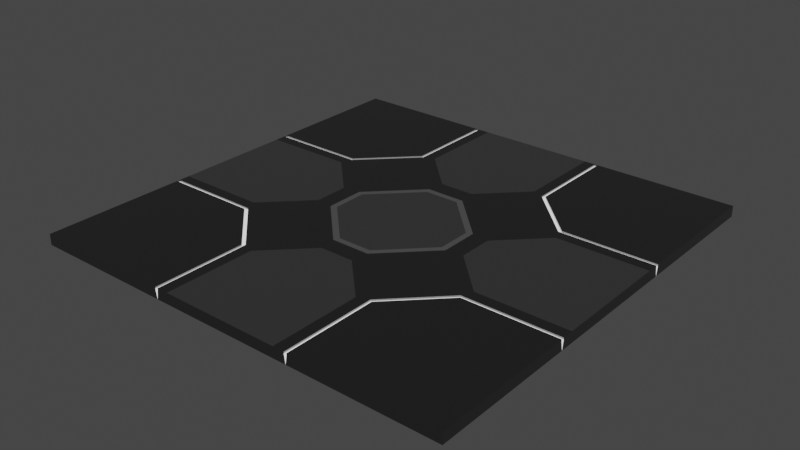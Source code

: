 # Source: floor2.blend  (saved by Blender 3.3.6; exported with 4.5.12 LTS)
import bpy
from mathutils import Matrix  # noqa: F401  (used for matrix-valued properties, if any)

bpy.ops.wm.read_factory_settings(use_empty=True)
scene = bpy.context.scene
scene.name = 'Scene'

# ---- collections
col_x = bpy.data.collections.new('Пол'); scene.collection.children.link(col_x)

# ---- materials (node trees are filled in below, after node groups)
mat_material_002 = bpy.data.materials.new('Material.002')
mat_material_001 = bpy.data.materials.new('Material.001')
mat_material_003 = bpy.data.materials.new('Material.003')
mat_material_004 = bpy.data.materials.new('Material.004')

# ---- material node trees
mat_material_002.use_nodes = True; mat_material_002.node_tree.nodes.clear()
_N = mat_material_002.node_tree.nodes; _L = mat_material_002.node_tree.links
n0 = _N.new('ShaderNodeBsdfPrincipled'); n0.name = 'Principled BSDF'; n0.location = (10, 300)
n0.distribution = 'GGX'
n0.subsurface_method = 'RANDOM_WALK_SKIN'
n0.inputs[0].default_value = (0.233, 0.233, 0.233, 1.0)
n0.inputs[1].default_value = 0.937
n0.inputs[2].default_value = 0.2559
n0.inputs[3].default_value = 1.45
n0.inputs[27].default_value = (0.0, 0.0, 0.0, 1.0)
n0.inputs[28].default_value = 1.0
n1 = _N.new('ShaderNodeOutputMaterial'); n1.name = 'Material Output'; n1.location = (300, 300)
_L.new(n0.outputs[0], n1.inputs[0])
n1.is_active_output = True
mat_material_001.use_nodes = True; mat_material_001.node_tree.nodes.clear()
_N = mat_material_001.node_tree.nodes; _L = mat_material_001.node_tree.links
n0 = _N.new('ShaderNodeBsdfPrincipled'); n0.name = 'Principled BSDF'; n0.location = (10, 300)
n0.distribution = 'GGX'
n0.subsurface_method = 'RANDOM_WALK_SKIN'
n0.inputs[3].default_value = 1.45
n0.inputs[28].default_value = 1.0
n1 = _N.new('ShaderNodeOutputMaterial'); n1.name = 'Material Output'; n1.location = (300, 300)
_L.new(n0.outputs[0], n1.inputs[0])
n1.is_active_output = True
mat_material_003.use_nodes = True; mat_material_003.node_tree.nodes.clear()
_N = mat_material_003.node_tree.nodes; _L = mat_material_003.node_tree.links
n0 = _N.new('ShaderNodeBsdfPrincipled'); n0.name = 'Principled BSDF'; n0.location = (10, 300)
n0.distribution = 'GGX'
n0.subsurface_method = 'RANDOM_WALK_SKIN'
n0.inputs[0].default_value = (0.4869, 0.4869, 0.4869, 1.0)
n0.inputs[1].default_value = 0.9134
n0.inputs[2].default_value = 0.2165
n0.inputs[3].default_value = 1.45
n0.inputs[27].default_value = (0.0, 0.0, 0.0, 1.0)
n0.inputs[28].default_value = 1.0
n1 = _N.new('ShaderNodeOutputMaterial'); n1.name = 'Material Output'; n1.location = (300, 300)
_L.new(n0.outputs[0], n1.inputs[0])
n1.is_active_output = True
mat_material_004.use_nodes = True; mat_material_004.node_tree.nodes.clear()
_N = mat_material_004.node_tree.nodes; _L = mat_material_004.node_tree.links
n0 = _N.new('ShaderNodeBsdfPrincipled'); n0.name = 'Principled BSDF'; n0.location = (10, 300)
n0.distribution = 'GGX'
n0.subsurface_method = 'RANDOM_WALK_SKIN'
n0.inputs[0].default_value = (1.0, 1.0, 1.0, 1.0)
n0.inputs[1].default_value = 0.9055
n0.inputs[2].default_value = 0.2402
n0.inputs[3].default_value = 1.45
n0.inputs[27].default_value = (0.0, 0.0, 0.0, 1.0)
n0.inputs[28].default_value = 1.0
n1 = _N.new('ShaderNodeOutputMaterial'); n1.name = 'Material Output'; n1.location = (300, 300)
_L.new(n0.outputs[0], n1.inputs[0])
n1.is_active_output = True

# ---- world
world_world = bpy.data.worlds.new('World'); scene.world = world_world
world_world.use_nodes = True; world_world.node_tree.nodes.clear()
_N = world_world.node_tree.nodes; _L = world_world.node_tree.links
n0 = _N.new('ShaderNodeOutputWorld'); n0.name = 'World Output'; n0.location = (300, 300)
n1 = _N.new('ShaderNodeBackground'); n1.name = 'Background'; n1.location = (10, 300)
n1.inputs[0].default_value = (0.05088, 0.05088, 0.05088, 1.0)
_L.new(n1.outputs[0], n0.inputs[0])
n0.is_active_output = True
world_world.color = (0.05088, 0.05088, 0.05088)
world_world.use_sun_shadow = False
world_world.sun_shadow_jitter_overblur = 0.0

# ---- meshes
me_plane_001 = bpy.data.meshes.new('Plane.001')
me_plane_001.from_pydata([(-1.0, -1.0, 0.0), (1.0, -1.0, 0.0), (-1.0, 1.0, 0.0), (1.0, 1.0, 0.0), (-1.0, -1.0, 0.03808), (1.0, -1.0, 0.03808), (-1.0, 1.0, 0.03808), (1.0, 1.0, 0.03808), (-1.0, 0.3333, 0.0), (-1.0, -0.3333, 0.0), (1.0, -0.3333, 0.0), (1.0, 0.3333, 0.0), (-0.3333, -1.0, 0.0), (0.3333, -1.0, 0.0), (0.3333, 1.0, 0.0), (-0.3333, 1.0, 0.0), (0.2798, -0.0793, 0.03808), (0.0793, -0.2798, 0.03808), (-0.0793, -0.2798, 0.03808), (-0.2798, -0.0793, 0.03808), (0.0793, 0.2798, 0.03808), (0.2798, 0.0793, 0.03808), (-0.2798, 0.0793, 0.03808), (-0.0793, 0.2798, 0.03808), (0.3858, -0.07974, 0.03808), (0.07974, -0.3858, 0.03808), (-0.07974, -0.3858, 0.03808), (-0.3858, -0.07974, 0.03808), (0.07974, 0.3858, 0.03808), (0.3858, 0.07974, 0.03808), (-0.3858, 0.07974, 0.03808), (-0.07974, 0.3858, 0.03808), (-1.0, 0.2749, 0.03808), (-1.0, 0.3404, 0.03808), (-1.0, -0.3404, 0.03808), (-1.0, -0.2749, 0.03808), (1.0, -0.2749, 0.03808), (1.0, -0.3404, 0.03808), (1.0, 0.3404, 0.03808), (1.0, 0.2749, 0.03808), (-0.2749, -1.0, 0.03808), (-0.3404, -1.0, 0.03808), (0.3404, -1.0, 0.03808), (0.2749, -1.0, 0.03808), (0.2749, 1.0, 0.03808), (0.3404, 1.0, 0.03808), (-0.3404, 1.0, 0.03808), (-0.2749, 1.0, 0.03808), (0.5681, -0.3404, 0.03808), (0.5809, -0.2749, 0.03808), (0.3404, -0.5681, 0.03808), (0.2749, -0.5809, 0.03808), (-0.3404, -0.5681, 0.03808), (-0.2749, -0.5809, 0.03808), (-0.5681, -0.3404, 0.03808), (-0.5809, -0.2749, 0.03808), (0.3404, 0.5681, 0.03808), (0.2749, 0.5809, 0.03808), (0.5681, 0.3404, 0.03808), (0.5809, 0.2749, 0.03808), (-0.5681, 0.3404, 0.03808), (-0.5809, 0.2749, 0.03808), (-0.3404, 0.5681, 0.03808), (-0.2749, 0.5809, 0.03808), (0.3333, 0.1015, 0.03808), (0.3333, -0.1015, 0.03808), (0.1015, -0.3333, 0.03808), (-0.1015, -0.3333, 0.03808), (-0.3333, 0.1015, 0.03808), (-0.3333, -0.1015, 0.03808), (0.1015, 0.3333, 0.03808), (-0.1015, 0.3333, 0.03808), (1.0, -0.3273, 0.03808), (0.5592, -0.3274, 0.03808), (0.5592, 0.3274, 0.03808), (1.0, 0.3273, 0.03808), (-0.3273, -1.0, 0.03808), (-0.3274, -0.5592, 0.03808), (0.3274, -0.5592, 0.03808), (0.3273, -1.0, 0.03808), (-0.5592, -0.3274, 0.03808), (-1.0, -0.3273, 0.03808), (-1.0, 0.3273, 0.03808), (-0.5592, 0.3274, 0.03808), (0.3273, 1.0, 0.03808), (0.3274, 0.5592, 0.03808), (-0.3274, 0.5592, 0.03808), (-0.3273, 1.0, 0.03808), (-1.0, 0.3273, 0.0328), (-1.0, 0.3404, 0.0328), (-1.0, -0.3404, 0.0328), (-1.0, -0.3273, 0.0328), (1.0, -0.3273, 0.0328), (1.0, -0.3404, 0.0328), (1.0, 0.3404, 0.0328), (1.0, 0.3273, 0.0328), (-0.3273, -1.0, 0.0328), (-0.3404, -1.0, 0.0328), (0.3404, -1.0, 0.0328), (0.3273, -1.0, 0.0328), (0.3273, 1.0, 0.0328), (0.3404, 1.0, 0.0328), (-0.3404, 1.0, 0.0328), (-0.3273, 1.0, 0.0328), (0.3274, -0.5592, 0.0328), (0.3404, -0.5681, 0.0328), (0.5681, -0.3404, 0.0328), (0.5592, -0.3274, 0.0328), (-0.5592, -0.3274, 0.0328), (-0.5681, -0.3404, 0.0328), (-0.3404, -0.5681, 0.0328), (-0.3274, -0.5592, 0.0328), (0.5592, 0.3274, 0.0328), (0.5681, 0.3404, 0.0328), (0.3404, 0.5681, 0.0328), (0.3274, 0.5592, 0.0328), (-0.3274, 0.5592, 0.0328), (-0.3404, 0.5681, 0.0328), (-0.5681, 0.3404, 0.0328), (-0.5592, 0.3274, 0.0328), (0.3066, -0.09038, 0.03808), (0.09038, -0.3066, 0.03808), (-0.09038, -0.3066, 0.03808), (-0.3066, -0.09038, 0.03808), (0.09038, 0.3066, 0.03808), (0.3066, 0.09038, 0.03808), (-0.3066, 0.09038, 0.03808), (-0.09038, 0.3066, 0.03808), (0.09818, -1.0, 0.0), (-0.08192, -0.008287, 0.0), (-0.008287, -0.08192, 0.0), (-0.008287, 0.08192, 0.0), (-0.08192, 0.008287, 0.0), (0.08192, 0.008287, 0.0), (0.008287, 0.08192, 0.0), (0.008287, -0.08192, 0.0), (0.08192, -0.008287, 0.0), (-1.0, 0.1209, 0.0), (-1.0, 0.07688, 0.0), (-1.0, -0.07688, 0.0), (-1.0, -0.1209, 0.0), (1.0, -0.1209, 0.0), (1.0, -0.07688, 0.0), (1.0, 0.07688, 0.0), (1.0, 0.1209, 0.0), (0.1209, 1.0, 0.0), (0.07688, 1.0, 0.0), (-0.07688, 1.0, 0.0), (-0.1209, 1.0, 0.0), (-0.1209, -1.0, 0.0), (-0.07688, -1.0, 0.0), (-0.07549, -1.0, 0.0), (0.07688, -1.0, 0.0), (0.1209, -1.0, 0.0), (0.09818, -1.0, 0.0), (0.1209, 0.5191, 0.0), (0.07711, 0.5191, 0.0), (0.1209, 0.5791, 0.0), (0.07693, 0.5791, 0.0), (-0.5791, -0.1209, 0.0), (-0.5791, -0.07693, 0.0), (-0.5191, -0.1209, 0.0), (-0.5191, -0.07711, 0.0), (-0.5191, 0.1209, 0.0), (-0.5191, 0.07711, 0.0), (-0.5791, 0.1209, 0.0), (-0.5791, 0.07693, 0.0), (0.1209, -0.5791, 0.0), (0.07693, -0.5791, 0.0), (0.1209, -0.5191, 0.0), (0.07711, -0.5191, 0.0), (-0.1209, -0.5191, 0.0), (-0.07711, -0.5191, 0.0), (-0.1209, -0.5791, 0.0), (-0.07693, -0.5791, 0.0), (-0.1209, 0.5791, 0.0), (-0.07693, 0.5791, 0.0), (-0.1209, 0.5191, 0.0), (-0.07711, 0.5191, 0.0), (0.5191, -0.1209, 0.0), (0.5191, -0.07711, 0.0), (0.5791, -0.1209, 0.0), (0.5791, -0.07693, 0.0), (0.5791, 0.1209, 0.0), (0.5791, 0.07693, 0.0), (0.5191, 0.1209, 0.0), (0.5191, 0.07711, 0.0), (-0.1209, -0.1907, 0.0), (-0.07741, -0.1606, 0.0), (-0.1907, -0.1209, 0.0), (-0.1606, -0.07741, 0.0), (-0.1907, 0.1209, 0.0), (-0.1606, 0.07741, 0.0), (-0.1209, 0.1907, 0.0), (-0.07741, 0.1606, 0.0), (0.1209, 0.1907, 0.0), (0.07741, 0.1606, 0.0), (0.1907, 0.1209, 0.0), (0.1606, 0.07741, 0.0), (0.1907, -0.1209, 0.0), (0.1606, -0.07741, 0.0), (0.1209, -0.1907, 0.0), (0.07741, -0.1606, 0.0), (-0.09818, -0.01502, 0.0), (-0.01502, -0.09818, 0.0), (-0.01502, 0.09818, 0.0), (-0.09818, 0.01502, 0.0), (0.09818, 0.01502, 0.0), (0.01502, 0.09818, 0.0), (0.01502, -0.09818, 0.0), (0.09818, -0.01502, 0.0), (-0.08192, -0.008287, 0.004051), (-0.008287, -0.08192, 0.004051), (-0.008287, 0.08192, 0.004051), (-0.08192, 0.008287, 0.004051), (0.08192, 0.008287, 0.004051), (0.008287, 0.08192, 0.004051), (0.008287, -0.08192, 0.004051), (0.08192, -0.008287, 0.004051)], [], [(42, 5, 37, 48, 50), (73, 65, 66, 78), (35, 55, 27, 30, 61, 32), (4, 41, 52, 54, 34), (24, 49, 36, 39, 59, 29), (56, 58, 38, 7, 45), (19, 18, 17, 16, 21, 20, 23, 22), (63, 31, 28, 57, 44, 47), (40, 43, 51, 25, 26, 53), (77, 67, 69, 80), (85, 70, 64, 74), (83, 68, 71, 86), (120, 121, 66, 65), (122, 123, 69, 67), (124, 125, 64, 70), (126, 127, 71, 68), (125, 120, 65, 64), (121, 122, 67, 66), (123, 126, 68, 69), (127, 124, 70, 71), (54, 52, 110, 109), (38, 58, 113, 94), (86, 87, 103, 116), (72, 73, 107, 92), (46, 62, 117, 102), (73, 78, 104, 107), (48, 37, 93, 106), (56, 45, 101, 114), (83, 86, 116, 119), (33, 60, 62, 46, 6), (24, 29, 64, 65), (26, 25, 66, 67), (30, 27, 69, 68), (28, 31, 71, 70), (36, 49, 73, 72), (59, 39, 75, 74), (40, 53, 77, 76), (51, 43, 79, 78), (55, 35, 81, 80), (32, 61, 83, 82), (44, 57, 85, 84), (63, 47, 87, 86), (27, 55, 80, 69), (61, 30, 68, 83), (49, 24, 65, 73), (29, 59, 74, 64), (25, 51, 78, 66), (53, 26, 67, 77), (31, 63, 86, 71), (57, 28, 70, 85), (105, 106, 107, 104), (109, 110, 111, 108), (113, 114, 115, 112), (117, 118, 119, 116), (106, 93, 92, 107), (94, 113, 112, 95), (110, 97, 96, 111), (98, 105, 104, 99), (108, 91, 90, 109), (118, 89, 88, 119), (100, 115, 114, 101), (102, 117, 116, 103), (74, 75, 95, 112), (52, 41, 97, 110), (77, 80, 108, 111), (76, 77, 111, 96), (42, 50, 105, 98), (58, 56, 114, 113), (78, 79, 99, 104), (80, 81, 91, 108), (85, 74, 112, 115), (34, 54, 109, 90), (60, 33, 89, 118), (62, 60, 118, 117), (82, 83, 119, 88), (50, 48, 106, 105), (84, 85, 115, 100), (0, 4, 34, 90, 9), (90, 91, 9), (156, 178, 176, 158), (88, 89, 8), (2, 8, 89, 33, 6), (2, 6, 46, 102, 15), (102, 103, 15), (164, 162, 160, 166), (100, 101, 14), (14, 101, 45, 7, 3), (3, 7, 38, 94, 11), (94, 95, 11), (11, 144, 183, 185, 197, 195, 155, 157, 145, 14, 3), (92, 93, 10), (10, 93, 37, 5, 1), (1, 5, 42, 98, 13), (98, 99, 13), (13, 99, 79, 43, 40, 76, 96, 12, 149, 151, 128), (96, 97, 12), (0, 12, 97, 41, 4), (23, 20, 124, 127), (19, 22, 126, 123), (17, 18, 122, 121), (21, 16, 120, 125), (22, 23, 127, 126), (20, 21, 125, 124), (18, 19, 123, 122), (16, 17, 121, 120), (9, 140, 159, 161, 189, 187, 171, 173, 149, 12, 0), (1, 153, 167, 169, 201, 199, 179, 181, 141, 10), (151, 150, 152, 154, 128), (148, 175, 177, 193, 191, 163, 165, 137, 8, 2, 15), (150, 174, 168, 152), (172, 170, 168, 174), (180, 186, 184, 182), (142, 182, 184, 143), (188, 190, 203, 204), (11, 95, 75, 39, 36, 72, 92, 10, 141, 142, 143, 144), (138, 166, 160, 139), (146, 158, 176, 147), (180, 200, 210, 207, 198, 186), (156, 196, 208, 205, 194, 178), (164, 192, 206, 203, 190, 162), (172, 188, 204, 209, 202, 170), (15, 103, 87, 47, 44, 84, 100, 14, 145, 146, 147, 148), (192, 194, 205, 206), (196, 198, 207, 208), (209, 210, 200, 202), (131, 134, 216, 213), (149, 150, 151), (152, 153, 154), (181, 179, 180, 182), (185, 183, 184, 186), (157, 155, 156, 158), (177, 175, 176, 178), (165, 163, 164, 166), (161, 159, 160, 162), (173, 171, 172, 174), (169, 167, 168, 170), (145, 157, 158, 146), (175, 148, 147, 176), (143, 184, 183, 144), (137, 165, 166, 138), (159, 140, 139, 160), (174, 150, 149, 173), (152, 168, 167, 153), (182, 142, 141, 181), (187, 189, 190, 188), (191, 193, 194, 192), (195, 197, 198, 196), (199, 201, 202, 200), (163, 191, 192, 164), (189, 161, 162, 190), (188, 172, 171, 187), (201, 169, 170, 202), (155, 195, 196, 156), (193, 177, 178, 194), (179, 199, 200, 180), (197, 185, 186, 198), (9, 91, 81, 35, 32, 82, 88, 8, 137, 138, 139, 140), (129, 130, 204, 203), (131, 132, 206, 205), (133, 134, 208, 207), (135, 136, 210, 209), (130, 135, 209, 204), (132, 129, 203, 206), (134, 131, 205, 208), (136, 133, 207, 210), (212, 211, 214, 213, 216, 215, 218, 217), (135, 130, 212, 217), (134, 133, 215, 216), (130, 129, 211, 212), (133, 136, 218, 215), (129, 132, 214, 211), (136, 135, 217, 218), (132, 131, 213, 214)])
me_plane_001.polygons.foreach_set('material_index', [0, 0, 2, 0, 2, 0, 2, 2, 2, 0, 0, 0, 0, 0, 0, 0, 0, 0, 0, 0, 0, 0, 0, 0, 0, 0, 0, 0, 0, 0, 0, 0, 0, 0, 0, 0, 0, 0, 0, 0, 0, 0, 0, 0, 0, 0, 0, 0, 0, 0, 1, 1, 1, 1, 1, 1, 1, 1, 1, 1, 1, 1, 0, 0, 0, 0, 0, 0, 0, 0, 0, 0, 0, 0, 0, 0, 0, 0, 1, 0, 1, 0, 0, 1, 0, 1, 0, 0, 1, 3, 1, 0, 0, 1, 0, 1, 0, 3, 3, 3, 3, 3, 3, 3, 3, 3, 3, 0, 3, 1, 0, 0, 1, 0, 0, 1, 1, 1, 1, 1, 1, 0, 0, 0, 0, 0, 0, 0, 0, 0, 0, 0, 0, 0, 0, 0, 0, 0, 0, 0, 0, 0, 0, 0, 0, 0, 0, 0, 0, 0, 0, 0, 0, 0, 0, 0, 0, 0, 0, 0, 0, 0, 0, 0, 0, 3, 0, 0, 0, 0, 0, 0, 0])
_uv = me_plane_001.uv_layers.new(name='UVMap')
_uv.uv.foreach_set('vector', [0.6702, 0.0, 1.0, 0.0, 1.0, 0.3298, 0.7841, 0.3298, 0.6702, 0.2159, 0.7796, 0.3363, 0.6667, 0.4493, 0.5507, 0.3333, 0.6637, 0.2204, 0.02622, 0.3626, 0.2095, 0.3625, 0.3071, 0.4601, 0.3071, 0.5399, 0.2095, 0.6375, 0.02622, 0.6374, 0.0, 0.0, 0.3298, 0.0, 0.3298, 0.2159, 0.2159, 0.3298, 0.0, 0.3298, 0.6929, 0.4601, 0.7905, 0.3625, 0.9738, 0.3626, 0.9738, 0.6374, 0.7905, 0.6375, 0.6929, 0.5399, 0.6702, 0.7841, 0.7841, 0.6702, 1.0, 0.6702, 1.0, 1.0, 0.6702, 1.0, 0.3601, 0.4604, 0.4604, 0.3601, 0.5396, 0.3601, 0.6399, 0.4604, 0.6399, 0.5396, 0.5396, 0.6399, 0.4604, 0.6399, 0.3601, 0.5396, 0.3625, 0.7905, 0.4601, 0.6929, 0.5399, 0.6929, 0.6375, 0.7905, 0.6374, 0.9738, 0.3626, 0.9738, 0.3626, 0.02622, 0.6374, 0.02622, 0.6375, 0.2095, 0.5399, 0.3071, 0.4601, 0.3071, 0.3625, 0.2095, 0.3363, 0.2204, 0.4493, 0.3333, 0.3333, 0.4493, 0.2204, 0.3363, 0.6637, 0.7796, 0.5507, 0.6667, 0.6667, 0.5507, 0.7796, 0.6637, 0.2204, 0.6637, 0.3333, 0.5507, 0.4493, 0.6667, 0.3363, 0.7796, 0.6533, 0.4548, 0.5452, 0.3467, 0.5507, 0.3333, 0.6667, 0.4493, 0.4548, 0.3467, 0.3467, 0.4548, 0.3333, 0.4493, 0.4493, 0.3333, 0.5452, 0.6533, 0.6533, 0.5452, 0.6667, 0.5507, 0.5507, 0.6667, 0.3467, 0.5452, 0.4548, 0.6533, 0.4493, 0.6667, 0.3333, 0.5507, 0.6533, 0.5452, 0.6533, 0.4548, 0.6667, 0.4493, 0.6667, 0.5507, 0.5452, 0.3467, 0.4548, 0.3467, 0.4493, 0.3333, 0.5507, 0.3333, 0.3467, 0.4548, 0.3467, 0.5452, 0.3333, 0.5507, 0.3333, 0.4493, 0.4548, 0.6533, 0.5452, 0.6533, 0.5507, 0.6667, 0.4493, 0.6667, 0.2159, 0.3298, 0.3298, 0.2159, 0.3298, 0.2159, 0.2159, 0.3298, 1.0, 0.6702, 0.7841, 0.6702, 0.7841, 0.6702, 1.0, 0.6702, 0.3363, 0.7796, 0.3363, 1.0, 0.3363, 1.0, 0.3363, 0.7796, 1.0, 0.3363, 0.7796, 0.3363, 0.7796, 0.3363, 1.0, 0.3363, 0.3298, 1.0, 0.3298, 0.7841, 0.3298, 0.7841, 0.3298, 1.0, 0.7796, 0.3363, 0.6637, 0.2204, 0.6637, 0.2204, 0.7796, 0.3363, 0.7841, 0.3298, 1.0, 0.3298, 1.0, 0.3298, 0.7841, 0.3298, 0.6702, 0.7841, 0.6702, 1.0, 0.6702, 1.0, 0.6702, 0.7841, 0.2204, 0.6637, 0.3363, 0.7796, 0.3363, 0.7796, 0.2204, 0.6637, 0.0, 0.6702, 0.2159, 0.6702, 0.3298, 0.7841, 0.3298, 1.0, 0.0, 1.0, 0.6929, 0.4601, 0.6929, 0.5399, 0.6667, 0.5507, 0.6667, 0.4493, 0.4601, 0.3071, 0.5399, 0.3071, 0.5507, 0.3333, 0.4493, 0.3333, 0.3071, 0.5399, 0.3071, 0.4601, 0.3333, 0.4493, 0.3333, 0.5507, 0.5399, 0.6929, 0.4601, 0.6929, 0.4493, 0.6667, 0.5507, 0.6667, 0.9738, 0.3626, 0.7905, 0.3625, 0.7796, 0.3363, 1.0, 0.3363, 0.7905, 0.6375, 0.9738, 0.6374, 1.0, 0.6637, 0.7796, 0.6637, 0.3626, 0.02622, 0.3625, 0.2095, 0.3363, 0.2204, 0.3363, 0.0, 0.6375, 0.2095, 0.6374, 0.02622, 0.6637, 0.0, 0.6637, 0.2204, 0.2095, 0.3625, 0.02622, 0.3626, 0.0, 0.3363, 0.2204, 0.3363, 0.02622, 0.6374, 0.2095, 0.6375, 0.2204, 0.6637, 0.0, 0.6637, 0.6374, 0.9738, 0.6375, 0.7905, 0.6637, 0.7796, 0.6637, 1.0, 0.3625, 0.7905, 0.3626, 0.9738, 0.3363, 1.0, 0.3363, 0.7796, 0.3071, 0.4601, 0.2095, 0.3625, 0.2204, 0.3363, 0.3333, 0.4493, 0.2095, 0.6375, 0.3071, 0.5399, 0.3333, 0.5507, 0.2204, 0.6637, 0.7905, 0.3625, 0.6929, 0.4601, 0.6667, 0.4493, 0.7796, 0.3363, 0.6929, 0.5399, 0.7905, 0.6375, 0.7796, 0.6637, 0.6667, 0.5507, 0.5399, 0.3071, 0.6375, 0.2095, 0.6637, 0.2204, 0.5507, 0.3333, 0.3625, 0.2095, 0.4601, 0.3071, 0.4493, 0.3333, 0.3363, 0.2204, 0.4601, 0.6929, 0.3625, 0.7905, 0.3363, 0.7796, 0.4493, 0.6667, 0.6375, 0.7905, 0.5399, 0.6929, 0.5507, 0.6667, 0.6637, 0.7796, 0.6702, 0.2159, 0.7841, 0.3298, 0.7796, 0.3363, 0.6637, 0.2204, 0.2159, 0.3298, 0.3298, 0.2159, 0.3363, 0.2204, 0.2204, 0.3363, 0.7841, 0.6702, 0.6702, 0.7841, 0.6637, 0.7796, 0.7796, 0.6637, 0.3298, 0.7841, 0.2159, 0.6702, 0.2204, 0.6637, 0.3363, 0.7796, 0.7841, 0.3298, 1.0, 0.3298, 1.0, 0.3363, 0.7796, 0.3363, 1.0, 0.6702, 0.7841, 0.6702, 0.7796, 0.6637, 1.0, 0.6637, 0.3298, 0.2159, 0.3298, 0.0, 0.3363, 0.0, 0.3363, 0.2204, 0.6702, 0.0, 0.6702, 0.2159, 0.6637, 0.2204, 0.6637, 0.0, 0.2204, 0.3363, 0.0, 0.3363, 0.0, 0.3298, 0.2159, 0.3298, 0.2159, 0.6702, 0.0, 0.6702, 0.0, 0.6637, 0.2204, 0.6637, 0.6637, 1.0, 0.6637, 0.7796, 0.6702, 0.7841, 0.6702, 1.0, 0.3298, 1.0, 0.3298, 0.7841, 0.3363, 0.7796, 0.3363, 1.0, 0.7796, 0.6637, 1.0, 0.6637, 1.0, 0.6637, 0.7796, 0.6637, 0.3298, 0.2159, 0.3298, 0.0, 0.3298, 0.0, 0.3298, 0.2159, 0.3363, 0.2204, 0.2204, 0.3363, 0.2204, 0.3363, 0.3363, 0.2204, 0.3363, 0.0, 0.3363, 0.2204, 0.3363, 0.2204, 0.3363, 0.0, 0.6702, 0.0, 0.6702, 0.2159, 0.6702, 0.2159, 0.6702, 0.0, 0.7841, 0.6702, 0.6702, 0.7841, 0.6702, 0.7841, 0.7841, 0.6702, 0.6637, 0.2204, 0.6637, 0.0, 0.6637, 0.0, 0.6637, 0.2204, 0.2204, 0.3363, 0.0, 0.3363, 0.0, 0.3363, 0.2204, 0.3363, 0.6637, 0.7796, 0.7796, 0.6637, 0.7796, 0.6637, 0.6637, 0.7796, 0.0, 0.3298, 0.2159, 0.3298, 0.2159, 0.3298, 0.0, 0.3298, 0.2159, 0.6702, 0.0, 0.6702, 0.0, 0.6702, 0.2159, 0.6702, 0.3298, 0.7841, 0.2159, 0.6702, 0.2159, 0.6702, 0.3298, 0.7841, 0.0, 0.6637, 0.2204, 0.6637, 0.2204, 0.6637, 0.0, 0.6637, 0.6702, 0.2159, 0.7841, 0.3298, 0.7841, 0.3298, 0.6702, 0.2159, 0.6637, 1.0, 0.6637, 0.7796, 0.6637, 0.7796, 0.6637, 1.0, 0.0, 0.0, 0.0, 0.0, 0.0, 0.3298, 0.0, 0.3298, 0.0, 0.3333, 0.0, 0.3298, 0.0, 0.3363, 0.0, 0.3333, 0.3188, 0.5398, 0.2417, 0.5398, 0.2692, 0.5972, 0.3461, 0.5972, 0.0, 0.6637, 0.0, 0.6702, 0.0, 0.6667, 0.0, 1.0, 0.0, 0.6667, 0.0, 0.6702, 0.0, 0.6702, 0.0, 1.0, 0.0, 1.0, 0.0, 1.0, 0.3298, 1.0, 0.3298, 1.0, 0.3333, 1.0, 0.3298, 1.0, 0.3363, 1.0, 0.3333, 1.0, 0.01872, 0.3188, 0.004345, 0.2417, 0.003817, 0.2692, 0.01637, 0.3461, 0.6637, 1.0, 0.6702, 1.0, 0.6667, 1.0, 0.6667, 1.0, 0.6702, 1.0, 0.6702, 1.0, 1.0, 1.0, 1.0, 1.0, 1.0, 1.0, 1.0, 1.0, 1.0, 0.6702, 1.0, 0.6702, 1.0, 0.6667, 1.0, 0.6702, 1.0, 0.6637, 1.0, 0.6667, 1.0, 0.6667, 1.0, 0.5604, 0.6022, 0.3731, 0.5451, 0.346, 0.2335, 0.1985, 0.1985, 0.2335, 0.346, 0.5451, 0.3731, 0.6022, 0.5604, 1.0, 0.6667, 1.0, 1.0, 1.0, 1.0, 0.3363, 1.0, 0.3298, 1.0, 0.3333, 1.0, 0.3333, 1.0, 0.3298, 1.0, 0.3298, 1.0, 0.0, 1.0, 0.0, 1.0, 0.0, 1.0, 0.0, 0.6702, 0.0, 0.6702, 0.0, 0.6667, 0.0, 0.6702, 0.0, 0.6637, 0.0, 0.6667, 0.0, 0.6667, 0.0, 0.6637, 0.0, 0.6637, 0.0, 0.6374, 0.02622, 0.3626, 0.02622, 0.3363, 0.0, 0.3363, 0.0, 0.3333, 0.0, 0.4396, 0.0, 0.4623, 0.0, 0.5491, 0.0, 0.3363, 0.0, 0.3298, 0.0, 0.3333, 0.0, 0.0, 0.0, 0.3333, 0.0, 0.3298, 0.0, 0.3298, 0.0, 0.0, 0.0, 0.4604, 0.6399, 0.5396, 0.6399, 0.5452, 0.6533, 0.4548, 0.6533, 0.3601, 0.4604, 0.3601, 0.5396, 0.3467, 0.5452, 0.3467, 0.4548, 0.5396, 0.3601, 0.4604, 0.3601, 0.4548, 0.3467, 0.5452, 0.3467, 0.6399, 0.5396, 0.6399, 0.4604, 0.6533, 0.4548, 0.6533, 0.5452, 0.3601, 0.5396, 0.4604, 0.6399, 0.4548, 0.6533, 0.3467, 0.5452, 0.5396, 0.6399, 0.6399, 0.5396, 0.6533, 0.5452, 0.5452, 0.6533, 0.4604, 0.3601, 0.3601, 0.4604, 0.3467, 0.4548, 0.4548, 0.3467, 0.6399, 0.4604, 0.5396, 0.3601, 0.5452, 0.3467, 0.6533, 0.4548, 0.0, 0.3333, 0.0, 0.4396, 0.004727, 0.2522, 0.005123, 0.2252, 0.006804, 0.07765, 0.01448, 0.04272, 0.05001, 0.02604, 0.05671, 0.02312, 0.1209, 0.0, 0.3333, 0.0, 0.0, 0.0, 1.0, 0.0, 0.1209, 0.0, 0.1209, 0.02312, 0.1209, 0.02604, 0.1209, 0.04272, 0.1907, 0.07765, 0.5191, 0.2252, 0.5791, 0.2522, 1.0, 0.4396, 1.0, 0.3333, 0.08683, 0.0, 0.08753, 0.0, 0.01065, 0.0, 0.0, 0.0, 0.0, 0.0, 0.4396, 1.0, 0.2522, 0.6022, 0.2252, 0.5451, 0.07765, 0.2335, 0.04272, 0.1985, 0.02604, 0.346, 0.02312, 0.3731, 0.0, 0.5604, 0.0, 0.6667, 0.0, 1.0, 0.3333, 1.0, 0.09818, 0.0, 0.05917, 0.0181, 0.09344, 0.0181, 0.09818, 0.0, 0.05357, 0.02068, 0.09281, 0.02068, 0.09344, 0.0181, 0.05917, 0.0181, 0.5213, 0.2417, 0.5376, 0.3188, 0.5952, 0.3461, 0.581, 0.2692, 1.0, 0.4616, 0.581, 0.2692, 0.5952, 0.3461, 1.0, 0.5384, 0.02086, 0.0361, 0.007787, 0.07768, 0.019, 0.08036, 0.04415, 0.03878, 1.0, 0.6667, 1.0, 0.6637, 1.0, 0.6637, 0.9738, 0.6374, 0.9738, 0.3626, 1.0, 0.3363, 1.0, 0.3363, 1.0, 0.3333, 1.0, 0.4396, 1.0, 0.4616, 1.0, 0.5384, 1.0, 0.5604, 0.0, 0.5384, 0.01637, 0.3461, 0.003817, 0.2692, 0.0, 0.4616, 0.5384, 1.0, 0.3461, 0.5972, 0.2692, 0.5972, 0.4616, 1.0, 0.5213, 0.2417, 0.1647, 0.07768, 0.1146, 0.08036, 0.1205, 0.09538, 0.1926, 0.1551, 0.5376, 0.3188, 0.3188, 0.5398, 0.1551, 0.1967, 0.09538, 0.137, 0.08036, 0.137, 0.07768, 0.1967, 0.2417, 0.5398, 0.01872, 0.3188, 0.03247, 0.1551, 0.02425, 0.09538, 0.019, 0.08036, 0.007787, 0.07768, 0.004345, 0.2417, 0.05357, 0.02068, 0.02086, 0.0361, 0.04415, 0.03878, 0.05849, 0.03878, 0.08826, 0.0361, 0.09281, 0.02068, 0.3333, 1.0, 0.3363, 1.0, 0.3363, 1.0, 0.3626, 0.9738, 0.6374, 0.9738, 0.6637, 1.0, 0.6637, 1.0, 0.6667, 1.0, 0.5604, 1.0, 0.5384, 1.0, 0.4616, 1.0, 0.4396, 1.0, 0.03247, 0.1551, 0.07768, 0.1967, 0.08036, 0.137, 0.02425, 0.09538, 0.1551, 0.1967, 0.1926, 0.1551, 0.1205, 0.09538, 0.09538, 0.137, 0.05849, 0.03878, 0.1146, 0.08036, 0.1647, 0.07768, 0.08826, 0.0361, 0.08073, 0.1288, 0.08896, 0.1288, 0.08896, 0.1288, 0.08073, 0.1288, 0.1209, 0.0, 0.09818, 0.0, 0.09818, 0.0, 0.09818, 0.0, 0.09818, 0.0, 0.09818, 0.0, 0.5791, 0.2522, 0.5191, 0.2252, 0.5213, 0.2417, 0.581, 0.2692, 0.5451, 0.346, 0.6022, 0.3731, 0.5952, 0.3461, 0.5376, 0.3188, 0.3731, 0.6022, 0.346, 0.5451, 0.3188, 0.5398, 0.3461, 0.5972, 0.2252, 0.5451, 0.2522, 0.6022, 0.2692, 0.5972, 0.2417, 0.5398, 0.02312, 0.3731, 0.02604, 0.346, 0.01872, 0.3188, 0.01637, 0.3461, 0.005123, 0.2252, 0.004727, 0.2522, 0.003817, 0.2692, 0.004345, 0.2417, 0.05671, 0.02312, 0.05001, 0.02604, 0.05357, 0.02068, 0.05917, 0.0181, 0.1209, 0.02604, 0.1209, 0.02312, 0.09344, 0.0181, 0.09281, 0.02068, 0.5604, 1.0, 0.3731, 0.6022, 0.3461, 0.5972, 0.5384, 1.0, 0.2522, 0.6022, 0.4396, 1.0, 0.4616, 1.0, 0.2692, 0.5972, 1.0, 0.5384, 0.5952, 0.3461, 0.6022, 0.3731, 1.0, 0.5604, 0.0, 0.5604, 0.02312, 0.3731, 0.01637, 0.3461, 0.0, 0.5384, 0.004727, 0.2522, 0.0, 0.4396, 0.0, 0.4616, 0.003817, 0.2692, 0.05917, 0.0181, 0.09818, 0.0, 0.1209, 0.0, 0.05671, 0.02312, 0.09818, 0.0, 0.09344, 0.0181, 0.1209, 0.02312, 0.1209, 0.0, 0.581, 0.2692, 1.0, 0.4616, 1.0, 0.4396, 0.5791, 0.2522, 0.01448, 0.04272, 0.006804, 0.07765, 0.007787, 0.07768, 0.02086, 0.0361, 0.04272, 0.1985, 0.07765, 0.2335, 0.07768, 0.1967, 0.03247, 0.1551, 0.1985, 0.2335, 0.2335, 0.1985, 0.1926, 0.1551, 0.1551, 0.1967, 0.1907, 0.07765, 0.1209, 0.04272, 0.08826, 0.0361, 0.1647, 0.07768, 0.02604, 0.346, 0.04272, 0.1985, 0.03247, 0.1551, 0.01872, 0.3188, 0.006804, 0.07765, 0.005123, 0.2252, 0.004345, 0.2417, 0.007787, 0.07768, 0.02086, 0.0361, 0.05357, 0.02068, 0.05001, 0.02604, 0.01448, 0.04272, 0.1209, 0.04272, 0.1209, 0.02604, 0.09281, 0.02068, 0.08826, 0.0361, 0.346, 0.5451, 0.1985, 0.2335, 0.1551, 0.1967, 0.3188, 0.5398, 0.07765, 0.2335, 0.2252, 0.5451, 0.2417, 0.5398, 0.07768, 0.1967, 0.5191, 0.2252, 0.1907, 0.07765, 0.1647, 0.07768, 0.5213, 0.2417, 0.2335, 0.1985, 0.5451, 0.346, 0.5376, 0.3188, 0.1926, 0.1551, 0.0, 0.3333, 0.0, 0.3363, 0.0, 0.3363, 0.02622, 0.3626, 0.02622, 0.6374, 0.0, 0.6637, 0.0, 0.6637, 0.0, 0.6667, 0.0, 0.5604, 0.0, 0.5384, 0.0, 0.4616, 0.0, 0.4396, 0.02809, 0.08373, 0.05036, 0.04691, 0.04415, 0.03878, 0.019, 0.08036, 0.08073, 0.1288, 0.03105, 0.09202, 0.02425, 0.09538, 0.08036, 0.137, 0.1112, 0.09202, 0.08896, 0.1288, 0.09538, 0.137, 0.1205, 0.09538, 0.05833, 0.04691, 0.108, 0.08373, 0.1146, 0.08036, 0.05849, 0.03878, 0.05036, 0.04691, 0.05833, 0.04691, 0.05849, 0.03878, 0.04415, 0.03878, 0.03105, 0.09202, 0.02809, 0.08373, 0.019, 0.08036, 0.02425, 0.09538, 0.08896, 0.1288, 0.08073, 0.1288, 0.08036, 0.137, 0.09538, 0.137, 0.108, 0.08373, 0.1112, 0.09202, 0.1205, 0.09538, 0.1146, 0.08036, 0.05036, 0.04691, 0.02809, 0.08373, 0.03105, 0.09202, 0.08073, 0.1288, 0.08896, 0.1288, 0.1112, 0.09202, 0.108, 0.08373, 0.05833, 0.04691, 0.05833, 0.04691, 0.05036, 0.04691, 0.05036, 0.04691, 0.05833, 0.04691, 0.08896, 0.1288, 0.1112, 0.09202, 0.1112, 0.09202, 0.08896, 0.1288, 0.05036, 0.04691, 0.02809, 0.08373, 0.02809, 0.08373, 0.05036, 0.04691, 0.1112, 0.09202, 0.108, 0.08373, 0.108, 0.08373, 0.1112, 0.09202, 0.02809, 0.08373, 0.03105, 0.09202, 0.03105, 0.09202, 0.02809, 0.08373, 0.108, 0.08373, 0.05833, 0.04691, 0.05833, 0.04691, 0.108, 0.08373, 0.03105, 0.09202, 0.08073, 0.1288, 0.08073, 0.1288, 0.03105, 0.09202])
me_plane_001.materials.append(mat_material_002)
me_plane_001.materials.append(mat_material_001)
me_plane_001.materials.append(mat_material_003)
me_plane_001.materials.append(mat_material_004)
me_plane_001.use_remesh_fix_poles = True
me_plane_001.use_remesh_preserve_attributes = False
me_plane_001.update()

# ---- objects
ob_plane = bpy.data.objects.new('Plane', me_plane_001)

# ---- transforms, parenting, visibility, modifiers, constraints
ob_plane.location = (0.0, 0.0, 0.0)
ob_plane.scale = (2.0, 2.0, 2.626)

# ---- collection membership
col_x.objects.link(ob_plane)

# ---- scene / render settings (as saved in the file)
scene.frame_start = 1; scene.frame_end = 250; scene.frame_set(0)
scene.render.engine = 'CYCLES'
scene.cycles.samples = 500
scene.cycles.sampling_pattern = 'TABULATED_SOBOL'
scene.cycles.use_light_tree = False
scene.view_settings.view_transform = 'Filmic'
bpy.context.view_layer.update()

# ---- added for rendering (the .blend has no active camera): camera
cam_auto = bpy.data.cameras.new('AutoCamera')
cam_auto.lens = 50.0
cam_auto.sensor_width = 36.0
cam_auto.clip_end = 1000.0
ob_auto_camera = bpy.data.objects.new('AutoCamera', cam_auto)
scene.collection.objects.link(ob_auto_camera)
ob_auto_camera.location = (5.23468, -6.28161, 4.23774)
ob_auto_camera.rotation_euler = (1.09748, -7.21219e-08, 0.694738)
scene.camera = ob_auto_camera
bpy.context.view_layer.update()
